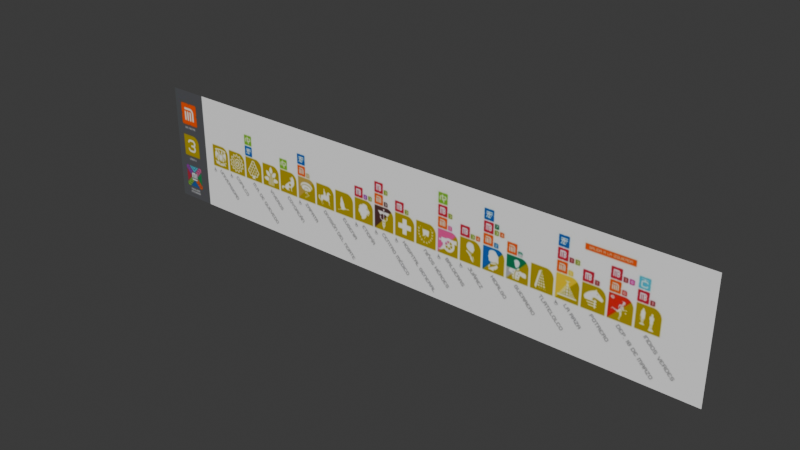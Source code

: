 # Source: mapa_l3_int.blend  (saved by Blender 5.2.45; exported with 4.5.12 LTS)
import bpy
from mathutils import Matrix  # noqa: F401  (used for matrix-valued properties, if any)

bpy.ops.wm.read_factory_settings(use_empty=True)
scene = bpy.context.scene
scene.name = 'Scene'

# ---- collections
col_mapa_l3_int = bpy.data.collections.new('mapa_l3_int'); scene.collection.children.link(col_mapa_l3_int)

# ---- images (referenced by path relative to the original .blend; pixels are not part of the script)
import os
ASSET_DIR = os.environ.get("B2B_ASSET_DIR", "")  # directory of the original .blend (textures are referenced by path, not embedded)
HERE = os.path.dirname(os.path.abspath(__file__))  # packed textures are extracted next to this script under _unpacked/

def load_image(name, relpath, width, height, colorspace="sRGB"):
    """Load a texture the original file referenced (path relative to the .blend, or extracted next to this script)."""
    p = next((c for c in (os.path.join(HERE, relpath), os.path.join(ASSET_DIR, relpath)) if relpath and os.path.exists(c)), "")
    if p:
        img = bpy.data.images.load(p, check_existing=True)
        img.name = name
    else:  # same state as the original file: an image datablock whose file is absent (Cycles renders it pink)
        img = bpy.data.images.new(name, width, height)
        img.source = "FILE"
        img.filepath = "//" + (relpath or name)
    img.colorspace_settings.name = colorspace
    return img
img_linea3_png = load_image('linea3.png', '_unpacked/linea3.ae2c10b6.png', 1024, 1024, 'sRGB')

# ---- materials (node trees are filled in below, after node groups)
mat_material_001 = bpy.data.materials.new('Material.001')

# ---- material node trees
mat_material_001.use_nodes = True; mat_material_001.node_tree.nodes.clear()
_N = mat_material_001.node_tree.nodes; _L = mat_material_001.node_tree.links
n0 = _N.new('ShaderNodeBsdfPrincipled'); n0.name = 'Principled BSDF'; n0.location = (-200, 100)
n0.inputs[10].default_value = 0.005
n1 = _N.new('ShaderNodeOutputMaterial'); n1.name = 'Material Output'; n1.location = (200, 100)
n2 = _N.new('ShaderNodeTexImage'); n2.name = 'Image Texture'; n2.location = (-490, 71)
n2.image = img_linea3_png
_L.new(n0.outputs[0], n1.inputs[0])
_L.new(n2.outputs[0], n0.inputs[0])
n1.is_active_output = True

# ---- world
world_world = bpy.data.worlds.new('World'); scene.world = world_world
world_world.use_nodes = True; world_world.node_tree.nodes.clear()
_N = world_world.node_tree.nodes; _L = world_world.node_tree.links
n0 = _N.new('ShaderNodeOutputWorld'); n0.name = 'World Output'; n0.location = (200, 100)
n1 = _N.new('ShaderNodeBackground'); n1.name = 'Background'; n1.location = (-200, 100)
n1.inputs[0].default_value = (0.05088, 0.05088, 0.05088, 1.0)
_L.new(n1.outputs[0], n0.inputs[0])
n0.is_active_output = True
world_world.color = (0.05088, 0.05088, 0.05088)
world_world.sun_shadow_jitter_overblur = 0.0

# ---- meshes
me_plane = bpy.data.meshes.new('Plane')
me_plane.from_pydata([(-1.0, -1.0, 0.0), (1.0, -1.0, 0.0), (-1.0, 1.0, 0.0), (1.0, 1.0, 0.0)], [], [(0, 1, 3, 2)])
_uv = me_plane.uv_layers.new(name='UVMap')
_uv.uv.foreach_set('vector', [0.02065, 0.4092, 0.9793, 0.4092, 0.9793, 0.5908, 0.02065, 0.5908])
me_plane.materials.append(mat_material_001)
me_plane.update()

# ---- objects
ob_mapa_l3 = bpy.data.objects.new('mapa_l3', me_plane)

# ---- transforms, parenting, visibility, modifiers, constraints
ob_mapa_l3.location = (0.0, 0.0, 1.0)
ob_mapa_l3.rotation_euler = (1.571, -0.0, 0.0)
ob_mapa_l3.scale = (0.75, 0.15, 1.0)

# ---- collection membership
col_mapa_l3_int.objects.link(ob_mapa_l3)

# ---- scene / render settings (as saved in the file)
scene.frame_start = 1; scene.frame_end = 250; scene.frame_set(1)
scene.render.engine = 'BLENDER_EEVEE_NEXT'
scene.render.bake_bias = 0.0
scene.render.bake_samples = 0
scene.render.compositor_device = 'GPU'
scene.eevee.use_volume_custom_range = False
scene.eevee.fast_gi_thickness_near = 0.1
scene.eevee.fast_gi_thickness_far = 0.0
scene.eevee.ray_tracing_options.screen_trace_thickness = 0.1
bpy.context.view_layer.update()

# ---- added for rendering (the .blend has no active camera and no usable light): camera, sun
cam_auto = bpy.data.cameras.new('AutoCamera')
cam_auto.lens = 50.0
cam_auto.sensor_width = 36.0
cam_auto.clip_end = 1000.0
ob_auto_camera = bpy.data.objects.new('AutoCamera', cam_auto)
scene.collection.objects.link(ob_auto_camera)
ob_auto_camera.location = (1.41532, -1.69839, 2.13226)
ob_auto_camera.rotation_euler = (1.09748, -7.21219e-08, 0.694738)
scene.camera = ob_auto_camera
light_auto_sun = bpy.data.lights.new('AutoSun', 'SUN')
light_auto_sun.energy = 3.0
light_auto_sun.angle = 0.0523599
ob_auto_sun = bpy.data.objects.new('AutoSun', light_auto_sun)
scene.collection.objects.link(ob_auto_sun)
ob_auto_sun.rotation_euler = (0.872665, 0.174533, 0.523599)
bpy.context.view_layer.update()
